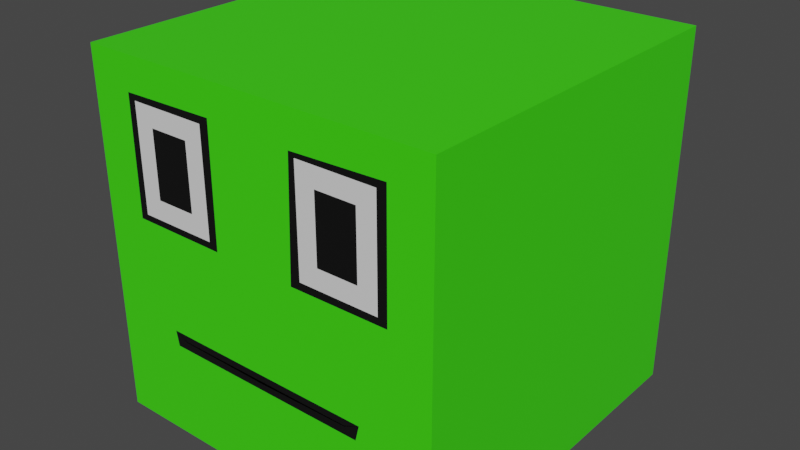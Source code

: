 # Source: 20210326_sample.blend  (saved by Blender 2.92.15; exported with 4.5.12 LTS)
import bpy
from mathutils import Matrix  # noqa: F401  (used for matrix-valued properties, if any)

bpy.ops.wm.read_factory_settings(use_empty=True)
scene = bpy.context.scene
scene.name = 'Scene'

# ---- collections
col_collection = bpy.data.collections.new('Collection'); scene.collection.children.link(col_collection)

# ---- materials (node trees are filled in below, after node groups)
mat_material = bpy.data.materials.new('Material')
mat_material.alpha_threshold = 0.0
mat_material.use_transparent_shadow = False
mat_material.line_color = (0.0, 0.0, 0.0, 1.0)
mat_material_001 = bpy.data.materials.new('Material.001')
mat_material_001.use_transparent_shadow = False
mat_material_002 = bpy.data.materials.new('Material.002')
mat_material_002.use_transparent_shadow = False
mat_material_003 = bpy.data.materials.new('Material.003')
mat_material_003.use_transparent_shadow = False

# ---- material node trees
mat_material.use_nodes = True; mat_material.node_tree.nodes.clear()
_N = mat_material.node_tree.nodes; _L = mat_material.node_tree.links
n0 = _N.new('ShaderNodeOutputMaterial'); n0.name = 'Material Output'; n0.location = (300, 300)
n1 = _N.new('ShaderNodeBsdfPrincipled'); n1.name = 'Principled BSDF'; n1.location = (10, 300)
n1.distribution = 'GGX'
n1.subsurface_method = 'BURLEY'
n1.inputs[0].default_value = (0.05079, 0.8, 0.005038, 1.0)
n1.inputs[2].default_value = 0.4
n1.inputs[3].default_value = 1.45
n1.inputs[27].default_value = (0.0, 0.0, 0.0, 1.0)
n1.inputs[28].default_value = 1.0
_L.new(n1.outputs[0], n0.inputs[0])
n0.is_active_output = True
mat_material_001.use_nodes = True; mat_material_001.node_tree.nodes.clear()
_N = mat_material_001.node_tree.nodes; _L = mat_material_001.node_tree.links
n0 = _N.new('ShaderNodeBsdfPrincipled'); n0.name = 'Principled BSDF'; n0.location = (10, 300)
n0.distribution = 'GGX'
n0.subsurface_method = 'BURLEY'
n0.inputs[3].default_value = 1.45
n0.inputs[27].default_value = (0.0, 0.0, 0.0, 1.0)
n0.inputs[28].default_value = 1.0
n1 = _N.new('ShaderNodeOutputMaterial'); n1.name = 'Material Output'; n1.location = (300, 300)
_L.new(n0.outputs[0], n1.inputs[0])
n1.is_active_output = True
mat_material_002.use_nodes = True; mat_material_002.node_tree.nodes.clear()
_N = mat_material_002.node_tree.nodes; _L = mat_material_002.node_tree.links
n0 = _N.new('ShaderNodeBsdfPrincipled'); n0.name = 'Principled BSDF'; n0.location = (10, 300)
n0.distribution = 'GGX'
n0.subsurface_method = 'BURLEY'
n0.inputs[0].default_value = (0.002579, 0.002579, 0.002579, 1.0)
n0.inputs[3].default_value = 1.45
n0.inputs[27].default_value = (0.0, 0.0, 0.0, 1.0)
n0.inputs[28].default_value = 1.0
n1 = _N.new('ShaderNodeOutputMaterial'); n1.name = 'Material Output'; n1.location = (300, 300)
_L.new(n0.outputs[0], n1.inputs[0])
n1.is_active_output = True
mat_material_003.use_nodes = True; mat_material_003.node_tree.nodes.clear()
_N = mat_material_003.node_tree.nodes; _L = mat_material_003.node_tree.links
n0 = _N.new('ShaderNodeBsdfPrincipled'); n0.name = 'Principled BSDF'; n0.location = (10, 300)
n0.distribution = 'GGX'
n0.subsurface_method = 'BURLEY'
n0.inputs[0].default_value = (0.8, 0.004627, 0.01467, 1.0)
n0.inputs[3].default_value = 1.45
n0.inputs[27].default_value = (0.0, 0.0, 0.0, 1.0)
n0.inputs[28].default_value = 1.0
n1 = _N.new('ShaderNodeOutputMaterial'); n1.name = 'Material Output'; n1.location = (300, 300)
_L.new(n0.outputs[0], n1.inputs[0])
n1.is_active_output = True

# ---- world
world_world = bpy.data.worlds.new('World'); scene.world = world_world
world_world.use_nodes = True; world_world.node_tree.nodes.clear()
_N = world_world.node_tree.nodes; _L = world_world.node_tree.links
n0 = _N.new('ShaderNodeOutputWorld'); n0.name = 'World Output'; n0.location = (300, 300)
n1 = _N.new('ShaderNodeBackground'); n1.name = 'Background'; n1.location = (10, 300)
n1.inputs[0].default_value = (0.05088, 0.05088, 0.05088, 1.0)
_L.new(n1.outputs[0], n0.inputs[0])
n0.is_active_output = True
world_world.color = (0.05088, 0.05088, 0.05088)
world_world.use_sun_shadow = False
world_world.sun_shadow_jitter_overblur = 0.0

# ---- meshes
me_cube = bpy.data.meshes.new('Cube')
me_cube.from_pydata([(1.0, 1.0, 1.0), (1.0, 1.0, -1.0), (0.6112, -1.0, 0.6797), (0.5154, -1.0, -0.4193), (1.0, 1.0, 0.0), (0.5154, -1.0, -0.4231), (0.6112, -1.0, 0.3203), (1.0, -1.0, -1.0), (0.0, -1.0, -0.4309), (1.0, -1.0, 1.0), (1.0, -1.0, 0.0), (0.3888, -1.0, 0.6797), (0.3888, -1.0, 0.3203), (0.2826, -1.0, 0.7859), (0.2826, -1.0, 0.2141), (0.7174, -1.0, 0.7859), (0.7174, -1.0, 0.2141), (-1.0, 1.0, 1.0), (-1.0, 1.0, -1.0), (-0.6112, -1.0, 0.6797), (-0.5154, -1.0, -0.4193), (0.0, 1.0, -1.0), (0.0, -1.0, 1.0), (0.0, -1.0, -1.0), (0.0, 1.0, 1.0), (-1.0, 1.0, 0.0), (-0.5154, -1.0, -0.4231), (0.0, -1.0, 0.0), (0.0, 1.0, 0.0), (-0.6112, -1.0, 0.3203), (-1.0, -1.0, -1.0), (0.0, -1.0, -0.3827), (1.0, 0.0, 1.0), (0.6031, -1.0, -0.3814), (0.0, -1.0, -0.4193), (-1.0, -1.0, 1.0), (-1.0, -1.0, 0.0), (-0.3888, -1.0, 0.6797), (-0.3888, -1.0, 0.3203), (-0.2826, -1.0, 0.7859), (-0.2826, -1.0, 0.2141), (-0.7174, -1.0, 0.7859), (-0.7174, -1.0, 0.2141), (1.0, 0.0, -1.0), (0.0, 0.0, 1.0), (0.0, 0.0, -1.0), (1.0, 0.0, 0.0), (-1.0, 0.0, 1.0), (-1.0, 0.0, -1.0), (-1.0, 0.0, 0.0), (-0.5824, -1.0, -0.467), (0.0, -1.0, -0.467), (-0.5975, -1.0, -0.384), (0.5825, -1.0, -0.467), (-0.7627, -1.0, 0.1798), (-0.7593, -1.0, 0.8176), (-0.2294, -1.0, 0.8262), (-0.2347, -1.0, 0.1778), (0.7677, -1.0, 0.176), (0.7691, -1.0, 0.825), (0.2508, -1.0, 0.81), (0.2279, -1.0, 0.1726)], [], [(45, 43, 7, 23), (46, 32, 9, 10), (28, 24, 0, 4), (32, 44, 22, 9), (6, 2, 11, 12), (3, 5, 8, 34), (21, 28, 4, 1), (43, 46, 10, 7), (5, 3, 53, 33), (3, 34, 51, 53), (8, 5, 33, 31), (50, 52, 36, 30), (52, 31, 27, 36), (13, 15, 59, 60), (15, 16, 58, 59), (14, 13, 60, 61), (16, 14, 61, 58), (12, 11, 13, 14), (11, 2, 15, 13), (2, 6, 16, 15), (6, 12, 14, 16), (45, 23, 30, 48), (49, 36, 35, 47), (28, 25, 17, 24), (47, 35, 22, 44), (29, 38, 37, 19), (20, 34, 8, 26), (21, 18, 25, 28), (48, 30, 36, 49), (26, 52, 50, 20), (20, 50, 51, 34), (18, 48, 49, 25), (8, 31, 52, 26), (33, 53, 7, 10), (39, 56, 55, 41), (41, 55, 54, 42), (40, 57, 56, 39), (42, 54, 57, 40), (38, 40, 39, 37), (37, 39, 41, 19), (19, 41, 42, 29), (29, 42, 40, 38), (17, 47, 44, 24), (25, 49, 47, 17), (21, 45, 48, 18), (1, 4, 46, 43), (0, 24, 44, 32), (4, 0, 32, 46), (21, 1, 43, 45), (53, 51, 23, 7), (51, 50, 30, 23), (31, 33, 10, 27), (57, 54, 36, 27), (55, 56, 22, 35), (54, 55, 35, 36), (56, 57, 27, 22), (61, 60, 22, 27), (58, 61, 27, 10), (60, 59, 9, 22), (59, 58, 10, 9)])
me_cube.polygons.foreach_set('material_index', [0, 0, 0, 0, 2, 3, 0, 0, 2, 2, 2, 0, 0, 2, 2, 2, 2, 1, 1, 1, 1, 0, 0, 0, 0, 2, 3, 0, 0, 2, 2, 0, 2, 0, 2, 2, 2, 2, 1, 1, 1, 1, 0, 0, 0, 0, 0, 0, 0, 0, 0, 0, 0, 0, 0, 0, 0, 0, 0, 0])
_uv = me_cube.uv_layers.new(name='UVMap')
_uv.uv.foreach_set('vector', [0.3711, 0.3814, 0.3701, 0.2577, 0.4936, 0.2561, 0.4959, 0.3808, 0.6169, 0.1284, 0.7436, 0.1267, 0.7454, 0.2535, 0.618, 0.2543, 0.1241, 0.3826, 0.0007428, 0.3833, 8.712e-05, 0.2599, 0.1234, 0.2593, 0.8727, 0.2533, 0.8727, 0.3805, 0.7459, 0.3805, 0.7454, 0.2535, 0.6594, 0.3035, 0.705, 0.3032, 0.7051, 0.3314, 0.6597, 0.3317, 0.5375, 0.3157, 0.5896, 0.3151, 0.5855, 0.3792, 0.5395, 0.3806, 0.2475, 0.382, 0.1241, 0.3826, 0.1234, 0.2593, 0.2468, 0.2586, 0.4912, 0.1305, 0.6169, 0.1284, 0.618, 0.2543, 0.4936, 0.2561, 0.5896, 0.3151, 0.5375, 0.3157, 0.5314, 0.3074, 0.5947, 0.3041, 0.5375, 0.3157, 0.5395, 0.3806, 0.5335, 0.3807, 0.5314, 0.3074, 0.5855, 0.3792, 0.5896, 0.3151, 0.5947, 0.3041, 0.5925, 0.3796, 0.5322, 0.4537, 0.5949, 0.456, 0.6187, 0.5065, 0.4947, 0.5052, 0.5949, 0.456, 0.5946, 0.3806, 0.6199, 0.3809, 0.6187, 0.5065, 0.7186, 0.3448, 0.7184, 0.2896, 0.7233, 0.283, 0.7217, 0.3488, 0.7184, 0.2896, 0.6458, 0.2901, 0.6408, 0.2838, 0.7233, 0.283, 0.6464, 0.3452, 0.7186, 0.3448, 0.7217, 0.3488, 0.6412, 0.3521, 0.6458, 0.2901, 0.6464, 0.3452, 0.6412, 0.3521, 0.6408, 0.2838, 0.6597, 0.3317, 0.7051, 0.3314, 0.7186, 0.3448, 0.6464, 0.3452, 0.7051, 0.3314, 0.705, 0.3032, 0.7184, 0.2896, 0.7186, 0.3448, 0.705, 0.3032, 0.6594, 0.3035, 0.6458, 0.2901, 0.7184, 0.2896, 0.6594, 0.3035, 0.6597, 0.3317, 0.6464, 0.3452, 0.6458, 0.2901, 0.3711, 0.3814, 0.4959, 0.3808, 0.4947, 0.5052, 0.3714, 0.5049, 0.6178, 0.6319, 0.6187, 0.5065, 0.7453, 0.5074, 0.7437, 0.6334, 0.1241, 0.3826, 0.1247, 0.506, 0.001377, 0.5066, 0.0007428, 0.3833, 0.8725, 0.5077, 0.7453, 0.5074, 0.7459, 0.3805, 0.8727, 0.3805, 0.6596, 0.4577, 0.6597, 0.4297, 0.7051, 0.4298, 0.705, 0.4579, 0.5382, 0.4454, 0.5395, 0.3806, 0.5882, 0.3806, 0.5901, 0.4457, 0.2475, 0.382, 0.248, 0.5053, 0.1247, 0.506, 0.1241, 0.3826, 0.4928, 0.6301, 0.4947, 0.5052, 0.6187, 0.5065, 0.6178, 0.6319, 0.5901, 0.4457, 0.5949, 0.456, 0.5322, 0.4537, 0.5382, 0.4454, 0.5382, 0.4454, 0.5322, 0.4537, 0.5335, 0.3807, 0.5395, 0.3806, 0.4908, 0.7554, 0.4928, 0.6301, 0.6178, 0.6319, 0.6161, 0.7574, 0.5882, 0.3806, 0.5946, 0.3806, 0.5949, 0.456, 0.5901, 0.4457, 0.5947, 0.3041, 0.5314, 0.3074, 0.4936, 0.2561, 0.618, 0.2543, 0.7186, 0.4164, 0.7237, 0.4096, 0.7224, 0.4768, 0.7184, 0.4714, 0.7184, 0.4714, 0.7224, 0.4768, 0.6417, 0.4767, 0.6461, 0.471, 0.6464, 0.4163, 0.6419, 0.4103, 0.7237, 0.4096, 0.7186, 0.4164, 0.6461, 0.471, 0.6417, 0.4767, 0.6419, 0.4103, 0.6464, 0.4163, 0.6597, 0.4297, 0.6464, 0.4163, 0.7186, 0.4164, 0.7051, 0.4298, 0.7051, 0.4298, 0.7186, 0.4164, 0.7184, 0.4714, 0.705, 0.4579, 0.705, 0.4579, 0.7184, 0.4714, 0.6461, 0.471, 0.6596, 0.4577, 0.6596, 0.4577, 0.6461, 0.471, 0.6464, 0.4163, 0.6597, 0.4297, 0.9998, 0.5078, 0.8725, 0.5077, 0.8727, 0.3805, 0.9999, 0.3806, 0.6161, 0.7574, 0.6178, 0.6319, 0.7437, 0.6334, 0.742, 0.7591, 0.2475, 0.382, 0.3711, 0.3814, 0.3714, 0.5049, 0.248, 0.5053, 0.4889, 0.004431, 0.6149, 0.002121, 0.6169, 0.1284, 0.4912, 0.1305, 0.9999, 0.2533, 0.9999, 0.3806, 0.8727, 0.3805, 0.8727, 0.2533, 0.6149, 0.002121, 0.7416, 8.712e-05, 0.7436, 0.1267, 0.6169, 0.1284, 0.2475, 0.382, 0.2468, 0.2586, 0.3701, 0.2577, 0.3711, 0.3814, 0.5314, 0.3074, 0.5335, 0.3807, 0.4959, 0.3808, 0.4936, 0.2561, 0.5335, 0.3807, 0.5322, 0.4537, 0.4947, 0.5052, 0.4959, 0.3808, 0.5925, 0.3796, 0.5947, 0.3041, 0.618, 0.2543, 0.6199, 0.3809, 0.6419, 0.4103, 0.6417, 0.4767, 0.6187, 0.5065, 0.6199, 0.3809, 0.7224, 0.4768, 0.7237, 0.4096, 0.7459, 0.3805, 0.7453, 0.5074, 0.6417, 0.4767, 0.7224, 0.4768, 0.7453, 0.5074, 0.6187, 0.5065, 0.7237, 0.4096, 0.6419, 0.4103, 0.6199, 0.3809, 0.7459, 0.3805, 0.6412, 0.3521, 0.7217, 0.3488, 0.7459, 0.3805, 0.6199, 0.3809, 0.6408, 0.2838, 0.6412, 0.3521, 0.6199, 0.3809, 0.618, 0.2543, 0.7217, 0.3488, 0.7233, 0.283, 0.7454, 0.2535, 0.7459, 0.3805, 0.7233, 0.283, 0.6408, 0.2838, 0.618, 0.2543, 0.7454, 0.2535])
me_cube.materials.append(mat_material)
me_cube.materials.append(mat_material_001)
me_cube.materials.append(mat_material_002)
me_cube.materials.append(mat_material_003)
me_cube.use_remesh_preserve_volume = False
me_cube.use_remesh_preserve_attributes = False
me_cube.use_mirror_vertex_groups = False
me_cube.update()

# ---- objects
ob_cube = bpy.data.objects.new('Cube', me_cube)

# ---- transforms, parenting, visibility, modifiers, constraints
ob_cube.location = (0.0, 0.0, 0.0)
ob_cube.lock_rotations_4d = False
ob_cube.empty_display_type = 'ARROWS'
ob_cube.lineart.crease_threshold = 0.0

# ---- collection membership
col_collection.objects.link(ob_cube)

# ---- scene / render settings (as saved in the file)
scene.frame_start = 1; scene.frame_end = 24; scene.frame_set(22)
scene.render.engine = 'BLENDER_EEVEE_NEXT'
scene.cycles.use_denoising = False
scene.cycles.samples = 128
scene.cycles.sampling_pattern = 'TABULATED_SOBOL'
scene.cycles.use_adaptive_sampling = False
scene.cycles.use_light_tree = False
scene.view_settings.view_transform = 'Filmic'
bpy.context.view_layer.update()

# ---- added for rendering (the .blend has no active camera and no usable light): camera, sun
cam_auto = bpy.data.cameras.new('AutoCamera')
cam_auto.lens = 50.0
cam_auto.sensor_width = 36.0
cam_auto.clip_end = 1000.0
ob_auto_camera = bpy.data.objects.new('AutoCamera', cam_auto)
scene.collection.objects.link(ob_auto_camera)
ob_auto_camera.location = (3.20507, -3.84609, 2.56406)
ob_auto_camera.rotation_euler = (1.09748, -7.21219e-08, 0.694738)
scene.camera = ob_auto_camera
light_auto_sun = bpy.data.lights.new('AutoSun', 'SUN')
light_auto_sun.energy = 3.0
light_auto_sun.angle = 0.0523599
ob_auto_sun = bpy.data.objects.new('AutoSun', light_auto_sun)
scene.collection.objects.link(ob_auto_sun)
ob_auto_sun.rotation_euler = (0.872665, 0.174533, 0.523599)
bpy.context.view_layer.update()
